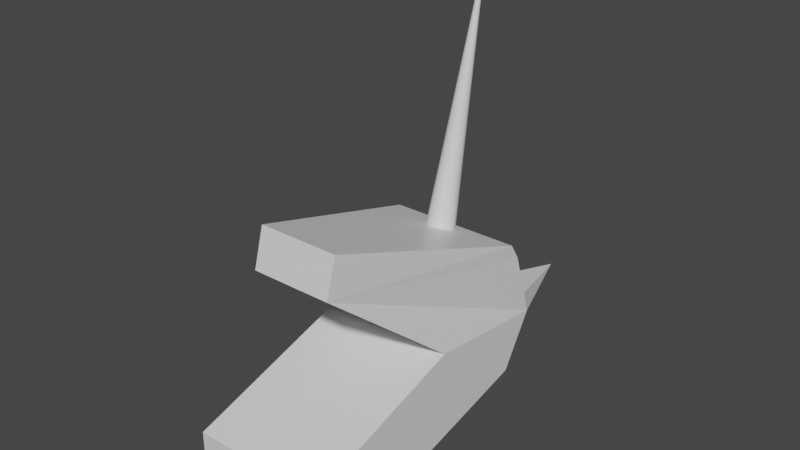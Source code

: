 # Source: unicorn_original.blend  (saved by Blender 2.82.7; exported with 4.5.12 LTS)
import bpy
from mathutils import Matrix  # noqa: F401  (used for matrix-valued properties, if any)

bpy.ops.wm.read_factory_settings(use_empty=True)
scene = bpy.context.scene
scene.name = 'Scene'

# ---- collections
col_collection = bpy.data.collections.new('Collection'); scene.collection.children.link(col_collection)

# ---- materials (node trees are filled in below, after node groups)
mat_material = bpy.data.materials.new('Material')
mat_material.alpha_threshold = 0.0
mat_material.use_transparent_shadow = False
mat_material.line_color = (0.0, 0.0, 0.0, 1.0)

# ---- material node trees
mat_material.use_nodes = True; mat_material.node_tree.nodes.clear()
_N = mat_material.node_tree.nodes; _L = mat_material.node_tree.links
n0 = _N.new('ShaderNodeOutputMaterial'); n0.name = 'Material Output'; n0.location = (300, 300)
n1 = _N.new('ShaderNodeBsdfPrincipled'); n1.name = 'Principled BSDF'; n1.location = (10, 300)
n1.distribution = 'GGX'
n1.subsurface_method = 'BURLEY'
n1.inputs[2].default_value = 0.4
n1.inputs[3].default_value = 1.45
n1.inputs[27].default_value = (0.0, 0.0, 0.0, 1.0)
n1.inputs[28].default_value = 1.0
_L.new(n1.outputs[0], n0.inputs[0])
n0.is_active_output = True

# ---- world
world_world = bpy.data.worlds.new('World'); scene.world = world_world
world_world.use_nodes = True; world_world.node_tree.nodes.clear()
_N = world_world.node_tree.nodes; _L = world_world.node_tree.links
n0 = _N.new('ShaderNodeOutputWorld'); n0.name = 'World Output'; n0.location = (300, 300)
n1 = _N.new('ShaderNodeBackground'); n1.name = 'Background'; n1.location = (10, 300)
n1.inputs[0].default_value = (0.05088, 0.05088, 0.05088, 1.0)
_L.new(n1.outputs[0], n0.inputs[0])
n0.is_active_output = True
world_world.color = (0.05088, 0.05088, 0.05088)
world_world.use_sun_shadow = False
world_world.sun_shadow_jitter_overblur = 0.0

# ---- meshes
me_cube = bpy.data.meshes.new('Cube')
me_cube.from_pydata([(0.1004, 0.3926, 0.2363), (0.1004, 0.3926, 0.03052), (0.06075, 0.08194, 0.3385), (0.1004, -0.008215, -0.06232), (-0.1004, 0.3926, 0.2363), (-0.1004, 0.3926, 0.03052), (-0.06075, 0.08194, 0.3385), (-0.1004, -0.008215, -0.06232), (-0.06075, 0.06597, 0.2811), (0.1004, 0.408, 0.2117), (-0.1004, 0.408, 0.2117), (0.06075, 0.06597, 0.2811), (0.1004, 0.4412, 0.1103), (-0.1004, -0.008215, 0.0566), (-0.1004, 0.4412, 0.1103), (0.1004, -0.008215, 0.0566), (0.1004, 0.2446, 0.1342), (-0.1004, 0.2446, 0.1342), (0.1004, 0.4302, 0.1441), (-0.1004, 0.4302, 0.1441), (5.295e-08, 0.4412, 0.1103), (0.06756, 0.5538, 0.1272), (-0.06756, 0.5538, 0.1272), (0.0333, 0.4302, 0.1441), (-0.0333, 0.4302, 0.1441), (7.421e-08, 0.3807, 0.2322), (0.004173, 0.3803, 0.2323), (0.008186, 0.3791, 0.2326), (0.01188, 0.3772, 0.233), (0.01513, 0.3746, 0.2336), (0.01779, 0.3715, 0.2344), (0.01976, 0.3679, 0.2352), (0.02098, 0.364, 0.2361), (0.02139, 0.3599, 0.2371), (0.02098, 0.3558, 0.238), (0.01976, 0.3519, 0.2389), (0.01779, 0.3483, 0.2398), (0.01513, 0.3452, 0.2405), (0.01188, 0.3426, 0.2411), (0.008186, 0.3406, 0.2415), (0.004173, 0.3395, 0.2418), (6.724e-08, 0.3391, 0.2419), (-0.004173, 0.3395, 0.2418), (-0.008186, 0.3406, 0.2415), (-0.01188, 0.3426, 0.2411), (-0.01513, 0.3452, 0.2405), (-0.01779, 0.3483, 0.2398), (-0.01976, 0.3519, 0.2389), (5.295e-08, 0.4506, 0.6275), (-0.02098, 0.3558, 0.238), (-0.02139, 0.3599, 0.2371), (-0.02098, 0.364, 0.2361), (-0.01976, 0.3679, 0.2352), (-0.01779, 0.3715, 0.2344), (-0.01513, 0.3746, 0.2336), (-0.01188, 0.3772, 0.233), (-0.008186, 0.3791, 0.2326), (-0.004173, 0.3803, 0.2323)], [], [(0, 4, 6, 2), (3, 15, 13, 7), (7, 13, 14, 5), (5, 1, 3, 7), (1, 12, 15, 3), (5, 14, 20, 12, 1), (11, 9, 0, 2), (8, 11, 2, 6), (9, 10, 4, 0), (10, 8, 6, 4), (15, 12, 16), (13, 15, 16, 17), (12, 20, 21), (14, 13, 17), (17, 8, 10, 19, 14), (16, 12, 18, 9, 11), (17, 16, 11, 8), (18, 23, 24, 19, 10, 9), (18, 21, 23), (19, 22, 14), (21, 18, 12), (14, 22, 20), (23, 21, 20, 22, 24), (24, 22, 19), (25, 48, 26), (26, 48, 27), (27, 48, 28), (28, 48, 29), (29, 48, 30), (30, 48, 31), (31, 48, 32), (32, 48, 33), (33, 48, 34), (34, 48, 35), (35, 48, 36), (36, 48, 37), (37, 48, 38), (38, 48, 39), (39, 48, 40), (40, 48, 41), (41, 48, 42), (42, 48, 43), (43, 48, 44), (44, 48, 45), (45, 48, 46), (46, 48, 47), (47, 48, 49), (49, 48, 50), (50, 48, 51), (51, 48, 52), (52, 48, 53), (53, 48, 54), (54, 48, 55), (55, 48, 56), (56, 48, 57), (57, 48, 25)])
_uv = me_cube.uv_layers.new(name='UVMap')
_uv.uv.foreach_set('vector', [0.625, 0.5, 0.875, 0.5, 0.875, 0.75, 0.625, 0.75, 0.375, 0.75, 0.4377, 0.75, 0.4377, 1.0, 0.375, 1.0, 0.375, 0.0, 0.4377, 0.0, 0.4377, 0.25, 0.375, 0.25, 0.125, 0.5, 0.375, 0.5, 0.375, 0.75, 0.125, 0.75, 0.375, 0.5, 0.4377, 0.5, 0.4377, 0.75, 0.375, 0.75, 0.375, 0.25, 0.4377, 0.25, 0.4377, 0.375, 0.4377, 0.5, 0.375, 0.5, 0.5459, 0.75, 0.5459, 0.5, 0.625, 0.5, 0.625, 0.75, 0.5459, 1.0, 0.5459, 0.75, 0.625, 0.75, 0.625, 1.0, 0.5459, 0.5, 0.5459, 0.25, 0.625, 0.25, 0.625, 0.5, 0.5459, 0.25, 0.5459, 0.0, 0.625, 0.0, 0.625, 0.25, 0.4377, 0.75, 0.4377, 0.5, 0.4918, 0.75, 0.4377, 1.0, 0.4377, 0.75, 0.4918, 0.75, 0.4918, 1.0, 0.4377, 0.5, 0.4377, 0.375, 0.4558, 0.4375, 0.4377, 0.25, 0.4377, 0.0, 0.4918, 0.0, 0.4918, 0.0, 0.5459, 0.0, 0.5459, 0.25, 0.4738, 0.25, 0.4377, 0.25, 0.4918, 0.75, 0.4377, 0.5, 0.4738, 0.5, 0.5459, 0.5, 0.5459, 0.75, 0.4918, 1.0, 0.4918, 0.75, 0.5459, 0.75, 0.5459, 1.0, 0.4738, 0.5, 0.4738, 0.4164, 0.4738, 0.3336, 0.4738, 0.25, 0.5459, 0.25, 0.5459, 0.5, 0.4738, 0.5, 0.4558, 0.4375, 0.4738, 0.4164, 0.4738, 0.25, 0.4558, 0.3125, 0.4377, 0.25, 0.4558, 0.4375, 0.4738, 0.5, 0.4377, 0.5, 0.4377, 0.25, 0.4558, 0.3125, 0.4377, 0.375, 0.4738, 0.4164, 0.4558, 0.4375, 0.4377, 0.375, 0.4558, 0.3125, 0.4738, 0.3336, 0.4738, 0.3336, 0.4558, 0.3125, 0.4738, 0.25, 0.25, 0.49, 0.25, 0.25, 0.2968, 0.4854, 0.2968, 0.4854, 0.25, 0.25, 0.3418, 0.4717, 0.3418, 0.4717, 0.25, 0.25, 0.3833, 0.4496, 0.3833, 0.4496, 0.25, 0.25, 0.4197, 0.4197, 0.4197, 0.4197, 0.25, 0.25, 0.4496, 0.3833, 0.4496, 0.3833, 0.25, 0.25, 0.4717, 0.3418, 0.4717, 0.3418, 0.25, 0.25, 0.4854, 0.2968, 0.4854, 0.2968, 0.25, 0.25, 0.49, 0.25, 0.49, 0.25, 0.25, 0.25, 0.4854, 0.2032, 0.4854, 0.2032, 0.25, 0.25, 0.4717, 0.1582, 0.4717, 0.1582, 0.25, 0.25, 0.4496, 0.1167, 0.4496, 0.1167, 0.25, 0.25, 0.4197, 0.08029, 0.4197, 0.08029, 0.25, 0.25, 0.3833, 0.05045, 0.3833, 0.05045, 0.25, 0.25, 0.3418, 0.02827, 0.3418, 0.02827, 0.25, 0.25, 0.2968, 0.01461, 0.2968, 0.01461, 0.25, 0.25, 0.25, 0.01, 0.25, 0.01, 0.25, 0.25, 0.2032, 0.01461, 0.2032, 0.01461, 0.25, 0.25, 0.1582, 0.02827, 0.1582, 0.02827, 0.25, 0.25, 0.1167, 0.05045, 0.1167, 0.05045, 0.25, 0.25, 0.08029, 0.08029, 0.08029, 0.08029, 0.25, 0.25, 0.05045, 0.1167, 0.05045, 0.1167, 0.25, 0.25, 0.02827, 0.1582, 0.02827, 0.1582, 0.25, 0.25, 0.01461, 0.2032, 0.01461, 0.2032, 0.25, 0.25, 0.01, 0.25, 0.01, 0.25, 0.25, 0.25, 0.01461, 0.2968, 0.01461, 0.2968, 0.25, 0.25, 0.02827, 0.3418, 0.02827, 0.3418, 0.25, 0.25, 0.05045, 0.3833, 0.05045, 0.3833, 0.25, 0.25, 0.08029, 0.4197, 0.08029, 0.4197, 0.25, 0.25, 0.1167, 0.4496, 0.1167, 0.4496, 0.25, 0.25, 0.1582, 0.4717, 0.1582, 0.4717, 0.25, 0.25, 0.2032, 0.4854, 0.2032, 0.4854, 0.25, 0.25, 0.25, 0.49])
me_cube.materials.append(mat_material)
me_cube.use_remesh_preserve_volume = False
me_cube.use_remesh_preserve_attributes = False
me_cube.use_mirror_vertex_groups = False
me_cube.update()

# ---- objects
ob_cube = bpy.data.objects.new('Cube', me_cube)

# ---- transforms, parenting, visibility, modifiers, constraints
ob_cube.location = (0.0, 0.0, 0.0)
ob_cube.lock_rotations_4d = False
ob_cube.empty_display_type = 'ARROWS'
ob_cube.lineart.crease_threshold = 0.0

# ---- collection membership
col_collection.objects.link(ob_cube)

# ---- scene / render settings (as saved in the file)
scene.frame_start = 1; scene.frame_end = 250; scene.frame_set(1)
scene.render.engine = 'BLENDER_EEVEE_NEXT'
scene.cycles.use_denoising = False
scene.cycles.samples = 128
scene.cycles.sampling_pattern = 'TABULATED_SOBOL'
scene.cycles.use_adaptive_sampling = False
scene.cycles.use_light_tree = False
scene.view_settings.view_transform = 'Filmic'
bpy.context.view_layer.update()

# ---- added for rendering (the .blend has no active camera and no usable light): camera, sun
cam_auto = bpy.data.cameras.new('AutoCamera')
cam_auto.lens = 50.0
cam_auto.sensor_width = 36.0
cam_auto.clip_end = 1000.0
ob_auto_camera = bpy.data.objects.new('AutoCamera', cam_auto)
scene.collection.objects.link(ob_auto_camera)
ob_auto_camera.location = (0.843953, -0.739947, 0.957739)
ob_auto_camera.rotation_euler = (1.09748, -7.21219e-08, 0.694738)
scene.camera = ob_auto_camera
light_auto_sun = bpy.data.lights.new('AutoSun', 'SUN')
light_auto_sun.energy = 3.0
light_auto_sun.angle = 0.0523599
ob_auto_sun = bpy.data.objects.new('AutoSun', light_auto_sun)
scene.collection.objects.link(ob_auto_sun)
ob_auto_sun.rotation_euler = (0.872665, 0.174533, 0.523599)
bpy.context.view_layer.update()
